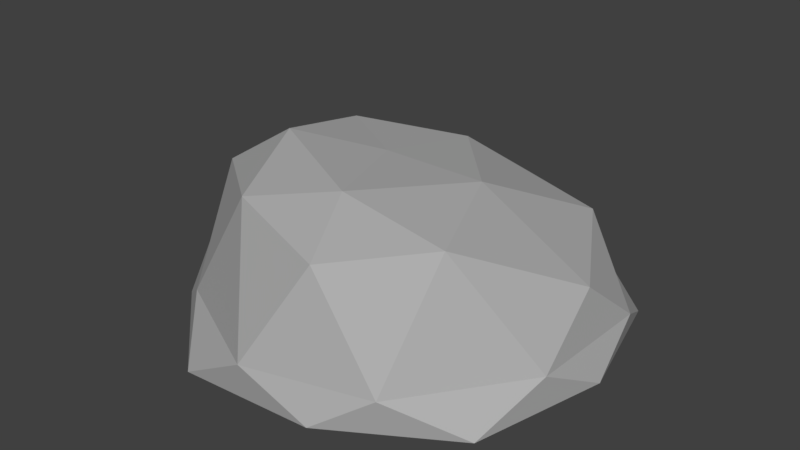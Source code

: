 # Source: pedra002.blend  (saved by Blender 2.78.0; exported with 4.5.12 LTS)
import bpy
from mathutils import Matrix  # noqa: F401  (used for matrix-valued properties, if any)

bpy.ops.wm.read_factory_settings(use_empty=True)
scene = bpy.context.scene
scene.name = 'Scene'

# ---- collections
col_collection_1 = bpy.data.collections.new('Collection 1'); scene.collection.children.link(col_collection_1)

# ---- materials (node trees are filled in below, after node groups)
mat_pedra001m = bpy.data.materials.new('Pedra001M')
mat_pedra001m.alpha_threshold = 0.0
mat_pedra001m.use_transparent_shadow = False
mat_pedra001m.diffuse_color = (0.4385, 0.4385, 0.4385, 1.0)
mat_pedra001m.roughness = 0.5

# ---- material node trees

# ---- world
world_world = bpy.data.worlds.new('World'); scene.world = world_world
world_world.color = (0.05088, 0.05088, 0.05088)
world_world.use_sun_shadow = False
world_world.sun_shadow_jitter_overblur = 0.0
world_world.cycles.sampling_method = 'MANUAL'

# ---- meshes
me_icosphere = bpy.data.meshes.new('Icosphere')
me_icosphere.from_pydata([(-8.659e-05, -0.0001262, -0.1785), (0.6503, -0.4768, -0.1868), (-0.25, -0.7641, -0.1871), (-0.8085, -0.005075, -0.1797), (-0.2611, 0.7632, -0.1843), (0.6467, 0.4774, -0.1976), (0.2056, -0.6618, 0.3151), (-0.5742, -0.237, 0.2727), (-0.5586, 0.3281, 0.1449), (0.06335, 0.6364, 0.1086), (0.7018, 0.01962, 0.1235), (-0.04885, -0.03144, 0.3803), (-0.1463, -0.4462, -0.1854), (0.3845, -0.2811, -0.1816), (0.2405, -0.7389, -0.179), (0.7767, -0.0001367, -0.1806), (0.3754, 0.278, -0.1987), (-0.4744, -0.002977, -0.1798), (-0.6183, -0.4306, -0.186), (-0.1536, 0.4473, -0.182), (-0.6006, 0.4361, -0.1814), (0.225, 0.7201, -0.19), (0.7267, -0.236, -0.05251), (0.7306, 0.2482, -0.06752), (0.006771, -0.7789, -0.04081), (0.4284, -0.6465, -0.0521), (-0.7368, -0.1885, -0.03634), (-0.4461, -0.5431, -0.06248), (-0.4539, 0.5634, -0.04582), (-0.6962, 0.1964, -0.001789), (0.4003, 0.6181, -0.08712), (-0.06724, 0.7248, -0.05273), (0.4775, -0.4049, 0.3449), (-0.1912, -0.5416, 0.3581), (-0.6499, 0.03346, 0.2237), (-0.2877, 0.488, 0.1493), (0.4647, 0.4262, 0.1565), (0.08646, -0.3961, 0.4064), (0.3224, -0.02177, 0.3742), (-0.364, -0.1618, 0.4153), (-0.374, 0.1802, 0.354), (0.007216, 0.3306, 0.329)], [], [(0, 13, 12), (1, 13, 15), (0, 12, 17), (0, 17, 19), (0, 19, 16), (1, 15, 22), (2, 14, 24), (3, 18, 26), (4, 20, 28), (5, 21, 30), (1, 22, 25), (2, 24, 27), (3, 26, 29), (4, 28, 31), (5, 30, 23), (6, 32, 37), (7, 33, 39), (8, 34, 40), (9, 35, 41), (10, 36, 38), (38, 41, 11), (38, 36, 41), (36, 9, 41), (41, 40, 11), (41, 35, 40), (35, 8, 40), (40, 39, 11), (40, 34, 39), (34, 7, 39), (39, 37, 11), (39, 33, 37), (33, 6, 37), (37, 38, 11), (37, 32, 38), (32, 10, 38), (23, 36, 10), (23, 30, 36), (30, 9, 36), (31, 35, 9), (31, 28, 35), (28, 8, 35), (29, 34, 8), (29, 26, 34), (26, 7, 34), (27, 33, 7), (27, 24, 33), (24, 6, 33), (25, 32, 6), (25, 22, 32), (22, 10, 32), (30, 31, 9), (30, 21, 31), (21, 4, 31), (28, 29, 8), (28, 20, 29), (20, 3, 29), (26, 27, 7), (26, 18, 27), (18, 2, 27), (24, 25, 6), (24, 14, 25), (14, 1, 25), (22, 23, 10), (22, 15, 23), (15, 5, 23), (16, 21, 5), (16, 19, 21), (19, 4, 21), (19, 20, 4), (19, 17, 20), (17, 3, 20), (17, 18, 3), (17, 12, 18), (12, 2, 18), (15, 16, 5), (15, 13, 16), (13, 0, 16), (12, 14, 2), (12, 13, 14), (13, 1, 14)])
me_icosphere.materials.append(mat_pedra001m)
me_icosphere.use_remesh_preserve_volume = False
me_icosphere.use_remesh_preserve_attributes = False
me_icosphere.use_mirror_vertex_groups = False
me_icosphere.update()

# ---- objects
ob_icosphere = bpy.data.objects.new('Icosphere', me_icosphere)

# ---- transforms, parenting, visibility, modifiers, constraints
ob_icosphere.location = (0.0, 0.0, 0.0)
ob_icosphere.lineart.crease_threshold = 0.0

# ---- collection membership
col_collection_1.objects.link(ob_icosphere)

# ---- scene / render settings (as saved in the file)
scene.frame_start = 1; scene.frame_end = 250; scene.frame_set(1)
scene.render.engine = 'BLENDER_EEVEE_NEXT'
scene.render.resolution_percentage = 50
scene.render.dither_intensity = 0.0
scene.cycles.use_denoising = False
scene.cycles.samples = 128
scene.cycles.sampling_pattern = 'TABULATED_SOBOL'
scene.cycles.light_sampling_threshold = 0.0
scene.cycles.use_adaptive_sampling = False
scene.cycles.use_light_tree = False
scene.cycles.blur_glossy = 0.0
scene.cycles.sample_clamp_indirect = 0.0
scene.view_settings.view_transform = 'Standard'
bpy.context.view_layer.update()

# ---- added for rendering (the .blend has no active camera and no usable light): camera, sun
cam_auto = bpy.data.cameras.new('AutoCamera')
cam_auto.lens = 50.0
cam_auto.sensor_width = 36.0
cam_auto.clip_end = 1000.0
ob_auto_camera = bpy.data.objects.new('AutoCamera', cam_auto)
scene.collection.objects.link(ob_auto_camera)
ob_auto_camera.location = (2.1077, -2.55618, 1.80716)
ob_auto_camera.rotation_euler = (1.09748, -7.21219e-08, 0.694738)
scene.camera = ob_auto_camera
light_auto_sun = bpy.data.lights.new('AutoSun', 'SUN')
light_auto_sun.energy = 3.0
light_auto_sun.angle = 0.0523599
ob_auto_sun = bpy.data.objects.new('AutoSun', light_auto_sun)
scene.collection.objects.link(ob_auto_sun)
ob_auto_sun.rotation_euler = (0.872665, 0.174533, 0.523599)
bpy.context.view_layer.update()
